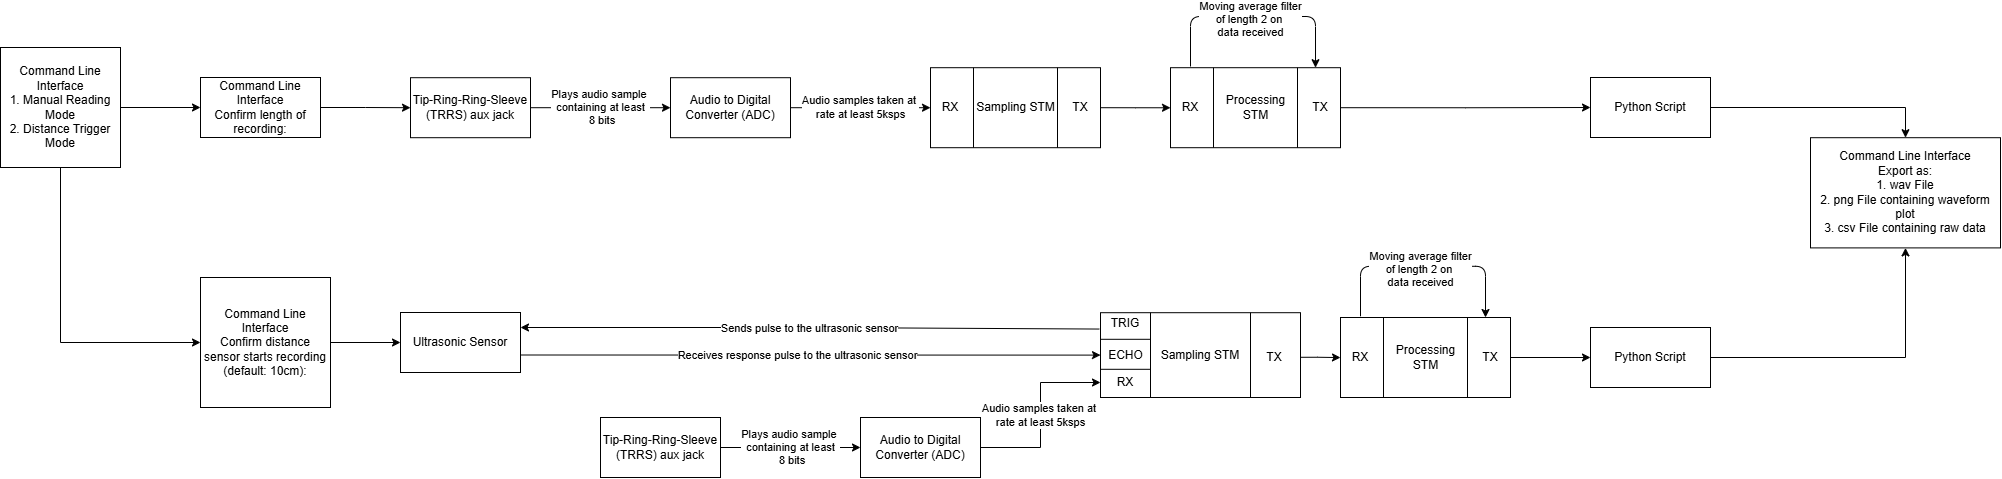

The diagram above was exported from draw.io. Its source (the exported page's mxGraphModel, read from the mxfile embedded in the PNG):
<mxGraphModel dx="2438" dy="1493" grid="1" gridSize="10" guides="1" tooltips="1" connect="1" arrows="1" fold="1" page="1" pageScale="1" pageWidth="1169" pageHeight="827" math="0" shadow="0">
  <root>
    <mxCell id="0" />
    <mxCell id="1" parent="0" />
    <mxCell id="6VcUjDsDwMyp6prFlvwG-1" edge="1" parent="1" source="6VcUjDsDwMyp6prFlvwG-2" style="edgeStyle=orthogonalEdgeStyle;rounded=0;orthogonalLoop=1;jettySize=auto;html=1;exitX=1;exitY=0.5;exitDx=0;exitDy=0;entryX=0;entryY=0.5;entryDx=0;entryDy=0;" target="6VcUjDsDwMyp6prFlvwG-7" value="Audio samples taken at&amp;nbsp;&lt;div&gt;rate&amp;nbsp;&lt;span style=&quot;background-color: light-dark(#ffffff, var(--ge-dark-color, #121212)); color: light-dark(rgb(0, 0, 0), rgb(255, 255, 255));&quot;&gt;at least 5ksps&lt;/span&gt;&lt;/div&gt;">
      <mxGeometry relative="1" as="geometry">
        <mxPoint x="1050" y="380.2" as="targetPoint" />
      </mxGeometry>
    </mxCell>
    <mxCell id="6VcUjDsDwMyp6prFlvwG-2" parent="1" style="rounded=0;whiteSpace=wrap;html=1;" value="Audio to Digital Converter (ADC)" vertex="1">
      <mxGeometry height="60" width="120" x="790" y="350.2" as="geometry" />
    </mxCell>
    <mxCell id="6VcUjDsDwMyp6prFlvwG-3" edge="1" parent="1" source="6VcUjDsDwMyp6prFlvwG-4" style="edgeStyle=orthogonalEdgeStyle;rounded=0;orthogonalLoop=1;jettySize=auto;html=1;entryX=0;entryY=0.5;entryDx=0;entryDy=0;" target="6VcUjDsDwMyp6prFlvwG-2" value="Plays audio sample&amp;nbsp;&lt;div&gt;containing&amp;nbsp;&lt;span style=&quot;background-color: light-dark(#ffffff, var(--ge-dark-color, #121212)); color: light-dark(rgb(0, 0, 0), rgb(255, 255, 255));&quot;&gt;at least&lt;/span&gt;&lt;/div&gt;&lt;div&gt;&lt;span style=&quot;background-color: light-dark(#ffffff, var(--ge-dark-color, #121212)); color: light-dark(rgb(0, 0, 0), rgb(255, 255, 255));&quot;&gt;&amp;nbsp;8 bits&lt;/span&gt;&lt;/div&gt;">
      <mxGeometry relative="1" as="geometry" />
    </mxCell>
    <mxCell id="6VcUjDsDwMyp6prFlvwG-4" parent="1" style="rounded=0;whiteSpace=wrap;html=1;" value="Tip-Ring-Ring-Sleeve (TRRS) aux jack" vertex="1">
      <mxGeometry height="60" width="120" x="530" y="350.2" as="geometry" />
    </mxCell>
    <mxCell id="6VcUjDsDwMyp6prFlvwG-5" edge="1" parent="1" source="6VcUjDsDwMyp6prFlvwG-9" style="edgeStyle=orthogonalEdgeStyle;rounded=0;orthogonalLoop=1;jettySize=auto;html=1;exitX=1;exitY=0.5;exitDx=0;exitDy=0;">
      <mxGeometry relative="1" as="geometry">
        <mxPoint x="1290" y="380.2689655172414" as="targetPoint" />
      </mxGeometry>
    </mxCell>
    <mxCell id="6VcUjDsDwMyp6prFlvwG-6" connectable="0" parent="1" style="group" value="" vertex="1">
      <mxGeometry height="80" width="180" x="1040" y="340.2" as="geometry" />
    </mxCell>
    <mxCell id="6VcUjDsDwMyp6prFlvwG-7" parent="6VcUjDsDwMyp6prFlvwG-6" style="shape=process;whiteSpace=wrap;html=1;backgroundOutline=1;size=0.25;" value="Sampling STM" vertex="1">
      <mxGeometry height="80" width="170" x="10" as="geometry" />
    </mxCell>
    <mxCell id="6VcUjDsDwMyp6prFlvwG-8" parent="6VcUjDsDwMyp6prFlvwG-6" style="text;html=1;whiteSpace=wrap;strokeColor=none;fillColor=none;align=center;verticalAlign=middle;rounded=0;" value="RX" vertex="1">
      <mxGeometry height="30" width="60" y="25" as="geometry" />
    </mxCell>
    <mxCell id="6VcUjDsDwMyp6prFlvwG-9" parent="6VcUjDsDwMyp6prFlvwG-6" style="text;html=1;whiteSpace=wrap;strokeColor=none;fillColor=none;align=center;verticalAlign=middle;rounded=0;" value="TX" vertex="1">
      <mxGeometry height="30" width="40" x="140" y="25" as="geometry" />
    </mxCell>
    <mxCell id="6VcUjDsDwMyp6prFlvwG-10" connectable="0" parent="1" style="group" value="" vertex="1">
      <mxGeometry height="80" width="180" x="1280" y="340.2" as="geometry" />
    </mxCell>
    <mxCell id="6VcUjDsDwMyp6prFlvwG-11" parent="6VcUjDsDwMyp6prFlvwG-10" style="shape=process;whiteSpace=wrap;html=1;backgroundOutline=1;size=0.25;" value="Processing STM" vertex="1">
      <mxGeometry height="80" width="170" x="10" as="geometry" />
    </mxCell>
    <mxCell id="6VcUjDsDwMyp6prFlvwG-12" parent="6VcUjDsDwMyp6prFlvwG-10" style="text;html=1;whiteSpace=wrap;strokeColor=none;fillColor=none;align=center;verticalAlign=middle;rounded=0;" value="RX" vertex="1">
      <mxGeometry height="30" width="60" y="25" as="geometry" />
    </mxCell>
    <mxCell id="6VcUjDsDwMyp6prFlvwG-13" parent="6VcUjDsDwMyp6prFlvwG-10" style="text;html=1;whiteSpace=wrap;strokeColor=none;fillColor=none;align=center;verticalAlign=middle;rounded=0;" value="TX" vertex="1">
      <mxGeometry height="30" width="40" x="140" y="25" as="geometry" />
    </mxCell>
    <mxCell id="6VcUjDsDwMyp6prFlvwG-14" edge="1" parent="1" style="curved=0;endArrow=classic;html=1;rounded=1;entryX=0.853;entryY=0.015;entryDx=0;entryDy=0;entryPerimeter=0;" value="">
      <mxGeometry height="50" relative="1" width="50" as="geometry">
        <Array as="points">
          <mxPoint x="1310" y="289" />
          <mxPoint x="1435" y="289" />
        </Array>
        <mxPoint x="1310" y="339" as="sourcePoint" />
        <mxPoint x="1435.0099999999998" y="340.20000000000005" as="targetPoint" />
      </mxGeometry>
    </mxCell>
    <mxCell id="6VcUjDsDwMyp6prFlvwG-15" connectable="0" parent="6VcUjDsDwMyp6prFlvwG-14" style="edgeLabel;html=1;align=center;verticalAlign=middle;resizable=0;points=[];" value="Moving average filter&lt;div&gt;of length 2 on&amp;nbsp;&lt;/div&gt;&lt;div&gt;data received&lt;/div&gt;" vertex="1">
      <mxGeometry relative="1" x="-0.0628" y="-2" as="geometry">
        <mxPoint x="4" as="offset" />
      </mxGeometry>
    </mxCell>
    <mxCell id="6VcUjDsDwMyp6prFlvwG-74" edge="1" parent="1" source="6VcUjDsDwMyp6prFlvwG-18" style="edgeStyle=orthogonalEdgeStyle;rounded=0;orthogonalLoop=1;jettySize=auto;html=1;exitX=1;exitY=0.5;exitDx=0;exitDy=0;entryX=0.5;entryY=0;entryDx=0;entryDy=0;" target="6VcUjDsDwMyp6prFlvwG-73">
      <mxGeometry relative="1" as="geometry" />
    </mxCell>
    <mxCell id="6VcUjDsDwMyp6prFlvwG-18" parent="1" style="rounded=0;whiteSpace=wrap;html=1;" value="Python Script" vertex="1">
      <mxGeometry height="60" width="120" x="1710" y="350" as="geometry" />
    </mxCell>
    <mxCell id="6VcUjDsDwMyp6prFlvwG-19" edge="1" parent="1" source="6VcUjDsDwMyp6prFlvwG-13" style="edgeStyle=orthogonalEdgeStyle;rounded=0;orthogonalLoop=1;jettySize=auto;html=1;exitX=1;exitY=0.5;exitDx=0;exitDy=0;entryX=0;entryY=0.5;entryDx=0;entryDy=0;" target="6VcUjDsDwMyp6prFlvwG-18">
      <mxGeometry relative="1" as="geometry">
        <mxPoint x="1530" y="380.2" as="targetPoint" />
      </mxGeometry>
    </mxCell>
    <mxCell id="6VcUjDsDwMyp6prFlvwG-22" edge="1" parent="1" source="6VcUjDsDwMyp6prFlvwG-21" style="edgeStyle=orthogonalEdgeStyle;rounded=0;orthogonalLoop=1;jettySize=auto;html=1;exitX=1;exitY=0.5;exitDx=0;exitDy=0;" target="6VcUjDsDwMyp6prFlvwG-23">
      <mxGeometry relative="1" as="geometry">
        <mxPoint x="320" y="380" as="targetPoint" />
      </mxGeometry>
    </mxCell>
    <mxCell id="6VcUjDsDwMyp6prFlvwG-28" edge="1" parent="1" source="6VcUjDsDwMyp6prFlvwG-21" style="edgeStyle=orthogonalEdgeStyle;rounded=0;orthogonalLoop=1;jettySize=auto;html=1;exitX=0.5;exitY=1;exitDx=0;exitDy=0;entryX=0;entryY=0.5;entryDx=0;entryDy=0;" target="6VcUjDsDwMyp6prFlvwG-27">
      <mxGeometry relative="1" as="geometry" />
    </mxCell>
    <mxCell id="6VcUjDsDwMyp6prFlvwG-21" parent="1" style="rounded=0;whiteSpace=wrap;html=1;" value="Command Line Interface&lt;br&gt;1. Manual Reading Mode&lt;div&gt;2. Distance Trigger Mode&lt;/div&gt;" vertex="1">
      <mxGeometry height="120" width="120" x="120" y="320" as="geometry" />
    </mxCell>
    <mxCell id="6VcUjDsDwMyp6prFlvwG-24" edge="1" parent="1" source="6VcUjDsDwMyp6prFlvwG-23" style="edgeStyle=orthogonalEdgeStyle;rounded=0;orthogonalLoop=1;jettySize=auto;html=1;exitX=1;exitY=0.5;exitDx=0;exitDy=0;entryX=0;entryY=0.5;entryDx=0;entryDy=0;" target="6VcUjDsDwMyp6prFlvwG-4">
      <mxGeometry relative="1" as="geometry">
        <mxPoint x="530" y="380" as="targetPoint" />
      </mxGeometry>
    </mxCell>
    <mxCell id="6VcUjDsDwMyp6prFlvwG-23" parent="1" style="rounded=0;whiteSpace=wrap;html=1;" value="Command Line Interface&lt;br&gt;Confirm length of recording:" vertex="1">
      <mxGeometry height="60" width="120" x="320" y="350" as="geometry" />
    </mxCell>
    <mxCell id="6VcUjDsDwMyp6prFlvwG-29" edge="1" parent="1" source="6VcUjDsDwMyp6prFlvwG-27" style="edgeStyle=orthogonalEdgeStyle;rounded=0;orthogonalLoop=1;jettySize=auto;html=1;exitX=1;exitY=0.5;exitDx=0;exitDy=0;entryX=0;entryY=0.5;entryDx=0;entryDy=0;" target="6VcUjDsDwMyp6prFlvwG-30">
      <mxGeometry relative="1" as="geometry">
        <mxPoint x="519.9999999999998" y="614.6315789473686" as="targetPoint" />
      </mxGeometry>
    </mxCell>
    <mxCell id="6VcUjDsDwMyp6prFlvwG-27" parent="1" style="rounded=0;whiteSpace=wrap;html=1;" value="Command Line Interface&lt;div&gt;Confirm distance sensor starts recording (default: 10cm):&lt;/div&gt;" vertex="1">
      <mxGeometry height="130" width="130" x="320" y="550" as="geometry" />
    </mxCell>
    <mxCell id="6VcUjDsDwMyp6prFlvwG-71" edge="1" parent="1" source="6VcUjDsDwMyp6prFlvwG-30" style="edgeStyle=orthogonalEdgeStyle;rounded=0;orthogonalLoop=1;jettySize=auto;html=1;exitX=1;exitY=0.25;exitDx=0;exitDy=0;entryX=0;entryY=0.5;entryDx=0;entryDy=0;" target="6VcUjDsDwMyp6prFlvwG-38" value="Receives response pulse to the ultrasonic sensor">
      <mxGeometry relative="1" as="geometry">
        <Array as="points">
          <mxPoint x="640" y="628" />
        </Array>
      </mxGeometry>
    </mxCell>
    <mxCell id="6VcUjDsDwMyp6prFlvwG-79" edge="1" parent="1" source="6VcUjDsDwMyp6prFlvwG-30" style="edgeStyle=orthogonalEdgeStyle;rounded=0;orthogonalLoop=1;jettySize=auto;html=1;exitX=1;exitY=0.25;exitDx=0;exitDy=0;entryX=0;entryY=0.75;entryDx=0;entryDy=0;startArrow=classic;startFill=1;endArrow=none;endFill=0;" target="6VcUjDsDwMyp6prFlvwG-60" value="Sends pulse to the ultrasonic sensor">
      <mxGeometry relative="1" as="geometry" />
    </mxCell>
    <mxCell id="6VcUjDsDwMyp6prFlvwG-30" parent="1" style="rounded=0;whiteSpace=wrap;html=1;" value="Ultrasonic Sensor" vertex="1">
      <mxGeometry height="60" width="120" x="520" y="585" as="geometry" />
    </mxCell>
    <mxCell id="6VcUjDsDwMyp6prFlvwG-80" edge="1" parent="1" source="6VcUjDsDwMyp6prFlvwG-33" style="edgeStyle=orthogonalEdgeStyle;rounded=0;orthogonalLoop=1;jettySize=auto;html=1;exitX=1;exitY=0.5;exitDx=0;exitDy=0;entryX=0;entryY=0.5;entryDx=0;entryDy=0;" target="6VcUjDsDwMyp6prFlvwG-76" value="Audio samples taken at&amp;nbsp;&lt;div&gt;rate at least 5ksps&lt;/div&gt;">
      <mxGeometry relative="1" as="geometry" />
    </mxCell>
    <mxCell id="6VcUjDsDwMyp6prFlvwG-33" parent="1" style="rounded=0;whiteSpace=wrap;html=1;" value="Audio to Digital Converter (ADC)" vertex="1">
      <mxGeometry height="60" width="120" x="980" y="690" as="geometry" />
    </mxCell>
    <mxCell id="6VcUjDsDwMyp6prFlvwG-34" edge="1" parent="1" source="6VcUjDsDwMyp6prFlvwG-35" style="edgeStyle=orthogonalEdgeStyle;rounded=0;orthogonalLoop=1;jettySize=auto;html=1;entryX=0;entryY=0.5;entryDx=0;entryDy=0;" target="6VcUjDsDwMyp6prFlvwG-33" value="Plays audio sample&amp;nbsp;&lt;div&gt;containing&amp;nbsp;&lt;span style=&quot;background-color: light-dark(#ffffff, var(--ge-dark-color, #121212)); color: light-dark(rgb(0, 0, 0), rgb(255, 255, 255));&quot;&gt;at least&lt;/span&gt;&lt;/div&gt;&lt;div&gt;&lt;span style=&quot;background-color: light-dark(#ffffff, var(--ge-dark-color, #121212)); color: light-dark(rgb(0, 0, 0), rgb(255, 255, 255));&quot;&gt;&amp;nbsp;8 bits&lt;/span&gt;&lt;/div&gt;">
      <mxGeometry relative="1" as="geometry" />
    </mxCell>
    <mxCell id="6VcUjDsDwMyp6prFlvwG-35" parent="1" style="rounded=0;whiteSpace=wrap;html=1;" value="Tip-Ring-Ring-Sleeve (TRRS) aux jack" vertex="1">
      <mxGeometry height="60" width="120" x="720" y="690" as="geometry" />
    </mxCell>
    <mxCell id="6VcUjDsDwMyp6prFlvwG-36" edge="1" parent="1" source="6VcUjDsDwMyp6prFlvwG-40" style="edgeStyle=orthogonalEdgeStyle;rounded=0;orthogonalLoop=1;jettySize=auto;html=1;exitX=1;exitY=0.5;exitDx=0;exitDy=0;">
      <mxGeometry relative="1" as="geometry">
        <mxPoint x="1460" y="630.0689655172414" as="targetPoint" />
      </mxGeometry>
    </mxCell>
    <mxCell id="6VcUjDsDwMyp6prFlvwG-41" connectable="0" parent="1" style="group" value="" vertex="1">
      <mxGeometry height="80" width="180" x="1450" y="590" as="geometry" />
    </mxCell>
    <mxCell id="6VcUjDsDwMyp6prFlvwG-42" parent="6VcUjDsDwMyp6prFlvwG-41" style="shape=process;whiteSpace=wrap;html=1;backgroundOutline=1;size=0.25;" value="Processing STM" vertex="1">
      <mxGeometry height="80" width="170" x="10" as="geometry" />
    </mxCell>
    <mxCell id="6VcUjDsDwMyp6prFlvwG-43" parent="6VcUjDsDwMyp6prFlvwG-41" style="text;html=1;whiteSpace=wrap;strokeColor=none;fillColor=none;align=center;verticalAlign=middle;rounded=0;" value="RX" vertex="1">
      <mxGeometry height="30" width="60" y="25" as="geometry" />
    </mxCell>
    <mxCell id="6VcUjDsDwMyp6prFlvwG-44" parent="6VcUjDsDwMyp6prFlvwG-41" style="text;html=1;whiteSpace=wrap;strokeColor=none;fillColor=none;align=center;verticalAlign=middle;rounded=0;" value="TX" vertex="1">
      <mxGeometry height="30" width="40" x="140" y="25" as="geometry" />
    </mxCell>
    <mxCell id="6VcUjDsDwMyp6prFlvwG-45" edge="1" parent="1" style="curved=0;endArrow=classic;html=1;rounded=1;entryX=0.853;entryY=0.015;entryDx=0;entryDy=0;entryPerimeter=0;" value="">
      <mxGeometry height="50" relative="1" width="50" as="geometry">
        <Array as="points">
          <mxPoint x="1480" y="538.8" />
          <mxPoint x="1605" y="538.8" />
        </Array>
        <mxPoint x="1480" y="588.8" as="sourcePoint" />
        <mxPoint x="1605.0099999999998" y="590" as="targetPoint" />
      </mxGeometry>
    </mxCell>
    <mxCell id="6VcUjDsDwMyp6prFlvwG-46" connectable="0" parent="6VcUjDsDwMyp6prFlvwG-45" style="edgeLabel;html=1;align=center;verticalAlign=middle;resizable=0;points=[];" value="Moving average filter&lt;div&gt;of length 2 on&amp;nbsp;&lt;/div&gt;&lt;div&gt;data received&lt;/div&gt;" vertex="1">
      <mxGeometry relative="1" x="-0.0628" y="-2" as="geometry">
        <mxPoint x="4" as="offset" />
      </mxGeometry>
    </mxCell>
    <mxCell id="6VcUjDsDwMyp6prFlvwG-47" edge="1" parent="1" source="6VcUjDsDwMyp6prFlvwG-48" style="edgeStyle=orthogonalEdgeStyle;rounded=0;orthogonalLoop=1;jettySize=auto;html=1;entryX=0.5;entryY=1;entryDx=0;entryDy=0;" target="6VcUjDsDwMyp6prFlvwG-73">
      <mxGeometry relative="1" as="geometry">
        <mxPoint x="1910" y="547.2" as="targetPoint" />
      </mxGeometry>
    </mxCell>
    <mxCell id="6VcUjDsDwMyp6prFlvwG-48" parent="1" style="rounded=0;whiteSpace=wrap;html=1;" value="Python Script" vertex="1">
      <mxGeometry height="60" width="120" x="1710" y="600" as="geometry" />
    </mxCell>
    <mxCell id="6VcUjDsDwMyp6prFlvwG-49" edge="1" parent="1" source="6VcUjDsDwMyp6prFlvwG-44" style="edgeStyle=orthogonalEdgeStyle;rounded=0;orthogonalLoop=1;jettySize=auto;html=1;exitX=1;exitY=0.5;exitDx=0;exitDy=0;entryX=0;entryY=0.5;entryDx=0;entryDy=0;" target="6VcUjDsDwMyp6prFlvwG-48">
      <mxGeometry relative="1" as="geometry">
        <mxPoint x="1700" y="630" as="targetPoint" />
      </mxGeometry>
    </mxCell>
    <mxCell id="6VcUjDsDwMyp6prFlvwG-53" edge="1" parent="1" style="endArrow=none;html=1;rounded=0;" value="">
      <mxGeometry height="50" relative="1" width="50" as="geometry">
        <mxPoint x="1270" y="664.8" as="sourcePoint" />
        <mxPoint x="1320" y="614.8" as="targetPoint" />
      </mxGeometry>
    </mxCell>
    <mxCell id="6VcUjDsDwMyp6prFlvwG-38" parent="1" style="shape=process;whiteSpace=wrap;html=1;backgroundOutline=1;size=0.25;" value="Sampling STM" vertex="1">
      <mxGeometry height="84.8" width="200" x="1220" y="585.1999999999999" as="geometry" />
    </mxCell>
    <mxCell id="6VcUjDsDwMyp6prFlvwG-40" parent="1" style="text;html=1;whiteSpace=wrap;strokeColor=none;fillColor=none;align=center;verticalAlign=middle;rounded=0;" value="TX" vertex="1">
      <mxGeometry height="30" width="40" x="1374" y="614.8" as="geometry" />
    </mxCell>
    <mxCell id="6VcUjDsDwMyp6prFlvwG-58" edge="1" parent="1" style="endArrow=none;html=1;rounded=0;" value="">
      <mxGeometry height="50" relative="1" width="50" as="geometry">
        <mxPoint x="1220" y="641.8" as="sourcePoint" />
        <mxPoint x="1270" y="641.8" as="targetPoint" />
      </mxGeometry>
    </mxCell>
    <mxCell id="6VcUjDsDwMyp6prFlvwG-59" parent="1" style="text;html=1;whiteSpace=wrap;strokeColor=none;fillColor=none;align=center;verticalAlign=middle;rounded=0;" value="ECHO" vertex="1">
      <mxGeometry height="20.2" width="45" x="1222.5" y="617.4999999999999" as="geometry" />
    </mxCell>
    <mxCell id="6VcUjDsDwMyp6prFlvwG-60" parent="1" style="text;html=1;whiteSpace=wrap;strokeColor=none;fillColor=none;align=center;verticalAlign=middle;rounded=0;" value="TRIG" vertex="1">
      <mxGeometry height="21.8" width="52.5" x="1218.75" y="585.2" as="geometry" />
    </mxCell>
    <mxCell id="6VcUjDsDwMyp6prFlvwG-73" parent="1" style="rounded=0;whiteSpace=wrap;html=1;" value="Command Line Interface&lt;div&gt;Export as:&lt;/div&gt;&lt;div&gt;1. wav File&lt;/div&gt;&lt;div&gt;2. png File containing waveform plot&lt;/div&gt;&lt;div&gt;3. csv File containing raw data&lt;/div&gt;" vertex="1">
      <mxGeometry height="110.2" width="190" x="1930" y="410.2" as="geometry" />
    </mxCell>
    <mxCell id="6VcUjDsDwMyp6prFlvwG-75" edge="1" parent="1" style="endArrow=none;html=1;rounded=0;" value="">
      <mxGeometry height="50" relative="1" width="50" as="geometry">
        <mxPoint x="1220" y="611.8" as="sourcePoint" />
        <mxPoint x="1270" y="611.8" as="targetPoint" />
      </mxGeometry>
    </mxCell>
    <mxCell id="6VcUjDsDwMyp6prFlvwG-76" parent="1" style="text;html=1;whiteSpace=wrap;strokeColor=none;fillColor=none;align=center;verticalAlign=middle;rounded=0;" value="RX" vertex="1">
      <mxGeometry height="30" width="50" x="1220" y="640" as="geometry" />
    </mxCell>
  </root>
</mxGraphModel>